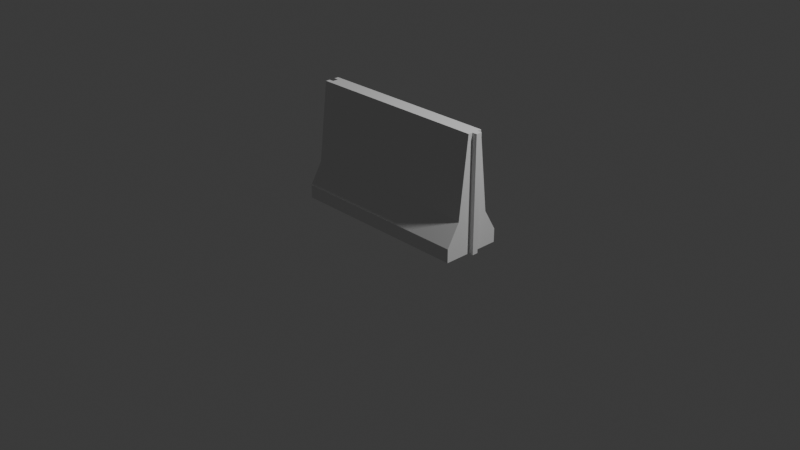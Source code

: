 # Source: betonbariyer.blend  (saved by Blender 4.2.66; exported with 4.5.12 LTS)
import bpy
from mathutils import Matrix  # noqa: F401  (used for matrix-valued properties, if any)

bpy.ops.wm.read_factory_settings(use_empty=True)
scene = bpy.context.scene
scene.name = 'Scene'

# ---- collections
col_collection = bpy.data.collections.new('Collection'); scene.collection.children.link(col_collection)

# ---- world
world_world = bpy.data.worlds.new('World'); scene.world = world_world
world_world.use_nodes = True; world_world.node_tree.nodes.clear()
_N = world_world.node_tree.nodes; _L = world_world.node_tree.links
n0 = _N.new('ShaderNodeOutputWorld'); n0.name = 'World Output'; n0.location = (300, 300)
n1 = _N.new('ShaderNodeBackground'); n1.name = 'Background'; n1.location = (10, 300)
n1.inputs[0].default_value = (0.05088, 0.05088, 0.05088, 1.0)
_L.new(n1.outputs[0], n0.inputs[0])
n0.is_active_output = True
world_world.color = (0.05088, 0.05088, 0.05088)
world_world.sun_shadow_jitter_overblur = 0.0

# ---- cameras
cam_camera = bpy.data.cameras.new('Camera')
cam_camera.clip_end = 100.0
cam_camera.ortho_scale = 7.314

# ---- lights
light_light = bpy.data.lights.new('Light', 'POINT')
light_light.energy = 1000.0
light_light.shadow_soft_size = 0.1

# ---- meshes
me_plane = bpy.data.meshes.new('Plane')
me_plane.from_pydata([(-1.0, -0.3197, 0.0), (1.0, -0.3197, 0.0), (-1.0, 0.3197, 0.0), (1.0, 0.3197, 0.0), (-1.0, -0.3197, 0.1442), (1.0, -0.3197, 0.1442), (-1.0, 0.3197, 0.1442), (1.0, 0.3197, 0.1442), (-1.0, -0.1819, 0.3768), (1.0, -0.1819, 0.3768), (-1.0, 0.1819, 0.3768), (1.0, 0.1819, 0.3768), (-1.0, 0.08122, 1.234), (-1.0, -0.08122, 1.234), (1.0, -0.08122, 1.234), (1.0, 0.08122, 1.234), (-1.0, 0.03205, 0.0), (-1.0, -0.03205, 0.0), (1.0, -0.03205, 0.0), (1.0, 0.03205, 0.0), (-1.0, 0.03205, 0.1442), (-1.0, -0.03205, 0.1442), (1.0, 0.03205, 0.1442), (1.0, -0.03205, 0.1442), (-1.0, 0.03205, 0.3768), (-1.0, -0.03205, 0.3768), (1.0, -0.03205, 0.3768), (1.0, 0.03205, 0.3768), (-1.0, -0.03205, 1.234), (-1.0, 0.03205, 1.234), (1.0, 0.03205, 1.234), (1.0, -0.03205, 1.234), (-0.9466, 0.03205, 0.3768), (-0.9466, -0.03205, 0.3768), (-0.9466, -0.03205, 1.234), (-0.9466, 0.03205, 1.234), (1.053, -0.03205, 0.3768), (1.053, 0.03205, 0.3768), (1.053, 0.03205, 1.234), (1.053, -0.03205, 1.234), (-0.9466, 0.03205, 0.1442), (-0.9466, -0.03205, 0.1442), (-0.9466, 0.03205, 0.0), (-0.9466, -0.03205, 0.0), (1.053, -0.03205, 0.0), (1.053, 0.03205, 0.0), (1.053, 0.03205, 0.1442), (1.053, -0.03205, 0.1442)], [], [(2, 16, 20, 6), (5, 23, 26, 9), (1, 18, 23, 5), (16, 2, 3, 19), (3, 2, 6, 7), (0, 1, 5, 4), (11, 10, 12, 15), (6, 20, 24, 10), (7, 6, 10, 11), (4, 5, 9, 8), (8, 9, 14, 13), (9, 26, 31, 14), (10, 24, 29, 12), (27, 11, 15, 30), (13, 14, 31, 28), (29, 30, 15, 12), (22, 7, 11, 27), (19, 3, 7, 22), (21, 4, 8, 25), (25, 8, 13, 28), (17, 0, 4, 21), (28, 31, 39, 34), (25, 28, 34, 33), (18, 17, 43, 44), (30, 29, 35, 38), (20, 16, 42, 40), (16, 19, 45, 42), (31, 26, 36, 39), (17, 21, 41, 43), (0, 17, 18, 1), (33, 34, 35, 32), (37, 38, 39, 36), (38, 35, 34, 39), (41, 33, 32, 40), (43, 41, 40, 42), (45, 46, 47, 44), (46, 37, 36, 47), (42, 45, 44, 43), (19, 22, 46, 45), (29, 24, 32, 35), (21, 25, 33, 41), (23, 18, 44, 47), (24, 20, 40, 32), (27, 30, 38, 37), (22, 27, 37, 46), (26, 23, 47, 36)])
_uv = me_plane.uv_layers.new(name='UVMap')
_uv.uv.foreach_set('vector', [0.0, 1.0, 0.0, 0.5501, 0.0, 0.5501, 0.0, 1.0, 1.0, 0.0, 1.0, 0.4499, 1.0, 0.4119, 1.0, 0.0, 1.0, 0.0, 1.0, 0.4499, 1.0, 0.4499, 1.0, 0.0, 0.0, 0.5501, 0.0, 1.0, 1.0, 1.0, 1.0, 0.5501, 1.0, 1.0, 0.0, 1.0, 0.0, 1.0, 1.0, 1.0, 0.0, 0.0, 1.0, 0.0, 1.0, 0.0, 0.0, 0.0, 1.0, 1.0, 0.0, 1.0, 0.0, 1.0, 1.0, 1.0, 0.0, 1.0, 0.0, 0.5501, 0.0, 0.5881, 0.0, 1.0, 1.0, 1.0, 0.0, 1.0, 0.0, 1.0, 1.0, 1.0, 0.0, 0.0, 1.0, 0.0, 1.0, 0.0, 0.0, 0.0, 0.0, 0.0, 1.0, 0.0, 1.0, 0.0, 0.0, 0.0, 1.0, 0.0, 1.0, 0.4119, 1.0, 0.3027, 1.0, 0.0, 0.0, 1.0, 0.0, 0.5881, 0.0, 0.6973, 0.0, 1.0, 1.0, 0.5881, 1.0, 1.0, 1.0, 1.0, 1.0, 0.6973, 0.0, 0.0, 1.0, 0.0, 1.0, 0.3027, 0.0, 0.3027, 0.0, 0.6973, 1.0, 0.6973, 1.0, 1.0, 0.0, 1.0, 1.0, 0.5501, 1.0, 1.0, 1.0, 1.0, 1.0, 0.5881, 1.0, 0.5501, 1.0, 1.0, 1.0, 1.0, 1.0, 0.5501, 0.0, 0.4499, 0.0, 0.0, 0.0, 0.0, 0.0, 0.4119, 0.0, 0.4119, 0.0, 0.0, 0.0, 0.0, 0.0, 0.3027, 0.0, 0.4499, 0.0, 0.0, 0.0, 0.0, 0.0, 0.4499, 0.0, 0.3027, 1.0, 0.3027, 1.0, 0.3027, 0.0, 0.3027, 0.0, 0.4119, 0.0, 0.3027, 0.0, 0.3027, 0.0, 0.4119, 1.0, 0.4499, 0.0, 0.4499, 0.0, 0.4499, 1.0, 0.4499, 1.0, 0.6973, 0.0, 0.6973, 0.0, 0.6973, 1.0, 0.6973, 0.0, 0.5501, 0.0, 0.5501, 0.0, 0.5501, 0.0, 0.5501, 0.0, 0.5501, 1.0, 0.5501, 1.0, 0.5501, 0.0, 0.5501, 1.0, 0.3027, 1.0, 0.4119, 1.0, 0.4119, 1.0, 0.3027, 0.0, 0.4499, 0.0, 0.4499, 0.0, 0.4499, 0.0, 0.4499, 0.0, 0.0, 0.0, 0.4499, 1.0, 0.4499, 1.0, 0.0, 0.0, 0.4119, 0.0, 0.3027, 0.0, 0.6973, 0.0, 0.5881, 1.0, 0.5881, 1.0, 0.6973, 1.0, 0.3027, 1.0, 0.4119, 1.0, 0.6973, 0.0, 0.6973, 0.0, 0.3027, 1.0, 0.3027, 0.0, 0.4499, 0.0, 0.4119, 0.0, 0.5881, 0.0, 0.5501, 0.0, 0.4499, 0.0, 0.4499, 0.0, 0.5501, 0.0, 0.5501, 1.0, 0.5501, 1.0, 0.5501, 1.0, 0.4499, 1.0, 0.4499, 1.0, 0.5501, 1.0, 0.5881, 1.0, 0.4119, 1.0, 0.4499, 0.0, 0.5501, 1.0, 0.5501, 1.0, 0.4499, 0.0, 0.4499, 1.0, 0.5501, 1.0, 0.5501, 1.0, 0.5501, 1.0, 0.5501, 0.0, 0.6973, 0.0, 0.5881, 0.0, 0.5881, 0.0, 0.6973, 0.0, 0.4499, 0.0, 0.4119, 0.0, 0.4119, 0.0, 0.4499, 1.0, 0.4499, 1.0, 0.4499, 1.0, 0.4499, 1.0, 0.4499, 0.0, 0.5881, 0.0, 0.5501, 0.0, 0.5501, 0.0, 0.5881, 1.0, 0.5881, 1.0, 0.6973, 1.0, 0.6973, 1.0, 0.5881, 1.0, 0.5501, 1.0, 0.5881, 1.0, 0.5881, 1.0, 0.5501, 1.0, 0.4119, 1.0, 0.4499, 1.0, 0.4499, 1.0, 0.4119])
me_plane.update()

# ---- objects
ob_light = bpy.data.objects.new('Light', light_light)
ob_camera = bpy.data.objects.new('Camera', cam_camera)
ob_empty = bpy.data.objects.new('Empty', None)
ob_plane = bpy.data.objects.new('Plane', me_plane)

# ---- transforms, parenting, visibility, modifiers, constraints
ob_light.location = (4.076, 1.005, 5.904)
ob_light.rotation_euler = (0.6503, 0.05522, 1.866)
ob_light.lock_rotations_4d = False
ob_light.empty_display_type = 'ARROWS'
ob_light.color = (0.0, 0.0, 0.0, 0.0)
ob_light.lineart.crease_threshold = 0.0
ob_camera.location = (7.359, -6.926, 4.958)
ob_camera.rotation_euler = (1.109, 0.0, 0.8149)
ob_camera.lock_rotations_4d = False
ob_camera.empty_display_type = 'ARROWS'
ob_camera.color = (0.0, 0.0, 0.0, 0.0)
ob_camera.display_type = 'WIRE'
ob_camera.lineart.crease_threshold = 0.0
ob_empty.location = (0.0, 4.581, 0.0)
ob_empty.rotation_euler = (1.571, 0.0, 0.0)
ob_empty.empty_display_type = 'IMAGE'
ob_empty.empty_display_size = 5.0
ob_plane.location = (0.0, 0.0, 0.0)

# ---- collection membership
col_collection.objects.link(ob_light)
col_collection.objects.link(ob_camera)
col_collection.objects.link(ob_empty)
col_collection.objects.link(ob_plane)

# ---- scene / render settings (as saved in the file)
scene.camera = ob_camera
scene.frame_start = 1; scene.frame_end = 250; scene.frame_set(1)
scene.render.engine = 'BLENDER_EEVEE_NEXT'
bpy.context.view_layer.update()

